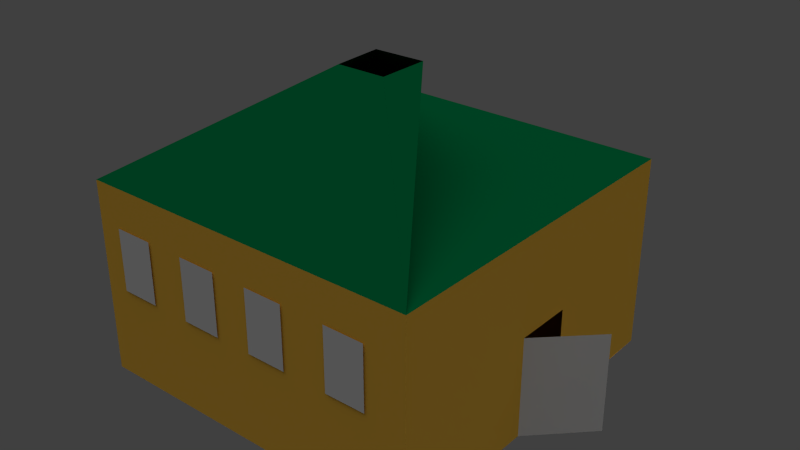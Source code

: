 # Source: square_house.blend  (saved by Blender 2.65.0; exported with 4.5.12 LTS)
import bpy
from mathutils import Matrix  # noqa: F401  (used for matrix-valued properties, if any)

bpy.ops.wm.read_factory_settings(use_empty=True)
scene = bpy.context.scene
scene.name = 'Scene'

# ---- collections
col_collection_1 = bpy.data.collections.new('Collection 1'); scene.collection.children.link(col_collection_1)

# ---- materials (node trees are filled in below, after node groups)
mat_material_003 = bpy.data.materials.new('Material.003')
mat_material_003.alpha_threshold = 0.0
mat_material_003.use_transparent_shadow = False
mat_material_003.diffuse_color = (0.002063, 0.002063, 0.002063, 1.0)
mat_material_003.roughness = 0.5
mat_material_003.line_color = (0.0, 0.0, 0.0, 1.0)
mat_material_002 = bpy.data.materials.new('Material.002')
mat_material_002.alpha_threshold = 0.0
mat_material_002.use_transparent_shadow = False
mat_material_002.roughness = 0.5
mat_material_002.line_color = (0.0, 0.0, 0.0, 1.0)
mat_square_house_side = bpy.data.materials.new('square_house_side')
mat_square_house_side.alpha_threshold = 0.0
mat_square_house_side.use_transparent_shadow = False
mat_square_house_side.diffuse_color = (1.0, 0.568, 0.07144, 1.0)
mat_square_house_side.roughness = 0.5
mat_square_house_side.line_color = (0.0, 0.0, 0.0, 1.0)
mat_squakre_house_door = bpy.data.materials.new('squakre_house_door')
mat_squakre_house_door.alpha_threshold = 0.0
mat_squakre_house_door.use_transparent_shadow = False
mat_squakre_house_door.diffuse_color = (0.0, 0.1424, 0.04329, 1.0)
mat_squakre_house_door.roughness = 0.5
mat_squakre_house_door.line_color = (0.0, 0.0, 0.0, 1.0)
mat_square_house_window = bpy.data.materials.new('square_house_window')
mat_square_house_window.alpha_threshold = 0.0
mat_square_house_window.use_transparent_shadow = False
mat_square_house_window.roughness = 0.5
mat_square_house_window.line_color = (0.0, 0.0, 0.0, 1.0)

# ---- material node trees

# ---- world
world_world = bpy.data.worlds.new('World'); scene.world = world_world
world_world.color = (0.05088, 0.05088, 0.05088)
world_world.use_sun_shadow = False
world_world.sun_shadow_jitter_overblur = 0.0
world_world.cycles.sampling_method = 'MANUAL'
world_world.cycles.sample_map_resolution = 256

# ---- lights
light_hemi = bpy.data.lights.new('Hemi', 'SUN')
light_hemi.transmission_factor = 0.0
light_hemi.angle = 1.571
light_hemi.energy = 1.0
light_hemi.shadow_buffer_clip_start = 0.5
light_hemi.shadow_soft_size = 1.0
light_hemi.shadow_cascade_max_distance = 1000.0
light_hemi.cycles.use_multiple_importance_sampling = False

# ---- meshes
me_plane_011 = bpy.data.meshes.new('Plane.011')
me_plane_011.from_pydata([(1.0, -1.0, 0.0), (-1.0, -1.0, 0.0), (1.0, 1.0, 0.0), (-1.0, 1.0, 0.0)], [], [(2, 3, 1, 0)])
me_plane_011.materials.append(mat_material_003)
me_plane_011.use_remesh_preserve_volume = False
me_plane_011.use_remesh_preserve_attributes = False
me_plane_011.use_mirror_vertex_groups = False
me_plane_011.update()
me_plane_010 = bpy.data.meshes.new('Plane.010')
me_plane_010.from_pydata([(1.0, -1.0, 0.0), (-1.0, -1.0, 0.0), (1.0, 1.0, 0.0), (-1.0, 1.0, 0.0)], [], [(2, 3, 1, 0)])
me_plane_010.materials.append(mat_material_003)
me_plane_010.use_remesh_preserve_volume = False
me_plane_010.use_remesh_preserve_attributes = False
me_plane_010.use_mirror_vertex_groups = False
me_plane_010.update()
me_plane_009 = bpy.data.meshes.new('Plane.009')
me_plane_009.from_pydata([(1.0, -1.0, 0.0), (-1.0, -1.0, 0.0), (1.0, 1.0, 0.0), (-1.0, 1.0, 0.0)], [], [(2, 3, 1, 0)])
_uv = me_plane_009.uv_layers.new(name='UVMap')
_uv.uv.foreach_set('vector', [1.0, 1.0, 0.0, 1.0, 1.192e-07, 0.0, 1.0, 0.0])
me_plane_009.materials.append(mat_material_002)
me_plane_009.use_remesh_preserve_volume = False
me_plane_009.use_remesh_preserve_attributes = False
me_plane_009.use_mirror_vertex_groups = False
me_plane_009.update()
me_plane_008 = bpy.data.meshes.new('Plane.008')
me_plane_008.from_pydata([(1.0, -1.0, 0.0), (-1.0, -1.0, 0.0), (1.0, 1.0, 0.0), (-1.0, 1.0, 0.0)], [], [(2, 3, 1, 0)])
_uv = me_plane_008.uv_layers.new(name='UVMap')
_uv.uv.foreach_set('vector', [1.0, 1.0, 0.0, 1.0, 1.192e-07, 0.0, 1.0, 0.0])
me_plane_008.materials.append(mat_material_002)
me_plane_008.use_remesh_preserve_volume = False
me_plane_008.use_remesh_preserve_attributes = False
me_plane_008.use_mirror_vertex_groups = False
me_plane_008.update()
me_plane_007 = bpy.data.meshes.new('Plane.007')
me_plane_007.from_pydata([(1.0, -1.0, 0.0), (-1.0, -1.0, 0.0), (1.0, 1.0, 0.0), (-1.0, 1.0, 0.0)], [], [(2, 3, 1, 0)])
_uv = me_plane_007.uv_layers.new(name='UVMap')
_uv.uv.foreach_set('vector', [1.0, 1.0, 0.0, 1.0, 1.192e-07, 0.0, 1.0, 0.0])
me_plane_007.materials.append(mat_material_002)
me_plane_007.use_remesh_preserve_volume = False
me_plane_007.use_remesh_preserve_attributes = False
me_plane_007.use_mirror_vertex_groups = False
me_plane_007.update()
me_plane_006 = bpy.data.meshes.new('Plane.006')
me_plane_006.from_pydata([(1.0, -1.0, 0.0), (-1.0, -1.0, 0.0), (1.0, 1.0, 0.0), (-1.0, 1.0, 0.0)], [], [(2, 3, 1, 0)])
_uv = me_plane_006.uv_layers.new(name='UVMap')
_uv.uv.foreach_set('vector', [1.0, 1.0, 0.0, 1.0, 1.192e-07, 0.0, 1.0, 0.0])
me_plane_006.materials.append(mat_material_002)
me_plane_006.use_remesh_preserve_volume = False
me_plane_006.use_remesh_preserve_attributes = False
me_plane_006.use_mirror_vertex_groups = False
me_plane_006.update()
me_plane_005 = bpy.data.meshes.new('Plane.005')
me_plane_005.from_pydata([(1.0, -1.0, 0.0), (-1.0, -1.0, 0.0), (1.0, 1.0, 0.0), (-1.0, 1.0, 0.0)], [], [(2, 3, 1, 0)])
_uv = me_plane_005.uv_layers.new(name='UVMap')
_uv.uv.foreach_set('vector', [1.0, 1.0, 0.0, 1.0, 1.192e-07, 0.0, 1.0, 0.0])
me_plane_005.materials.append(mat_material_002)
me_plane_005.use_remesh_preserve_volume = False
me_plane_005.use_remesh_preserve_attributes = False
me_plane_005.use_mirror_vertex_groups = False
me_plane_005.update()
me_plane_004 = bpy.data.meshes.new('Plane.004')
me_plane_004.from_pydata([(1.0, -1.0, 0.0), (-1.0, -1.0, 0.0), (1.0, 1.0, 0.0), (-1.0, 1.0, 0.0)], [], [(2, 3, 1, 0)])
_uv = me_plane_004.uv_layers.new(name='UVMap')
_uv.uv.foreach_set('vector', [1.0, 1.0, 0.0, 1.0, 1.192e-07, 0.0, 1.0, 0.0])
me_plane_004.materials.append(mat_material_002)
me_plane_004.use_remesh_preserve_volume = False
me_plane_004.use_remesh_preserve_attributes = False
me_plane_004.use_mirror_vertex_groups = False
me_plane_004.update()
me_plane_003 = bpy.data.meshes.new('Plane.003')
me_plane_003.from_pydata([(1.0, -1.0, 0.0), (-1.0, -1.0, 0.0), (1.0, 1.0, 0.0), (-1.0, 1.0, 0.0)], [], [(2, 3, 1, 0)])
_uv = me_plane_003.uv_layers.new(name='UVMap')
_uv.uv.foreach_set('vector', [1.0, 1.0, 0.0, 1.0, 1.192e-07, 0.0, 1.0, 0.0])
me_plane_003.materials.append(mat_material_002)
me_plane_003.use_remesh_preserve_volume = False
me_plane_003.use_remesh_preserve_attributes = False
me_plane_003.use_mirror_vertex_groups = False
me_plane_003.update()
me_plane_002 = bpy.data.meshes.new('Plane.002')
me_plane_002.from_pydata([(1.0, -1.0, 0.0), (-1.0, -1.0, 0.0), (1.0, 1.0, 0.0), (-1.0, 1.0, 0.0)], [], [(2, 3, 1, 0)])
_uv = me_plane_002.uv_layers.new(name='UVMap')
_uv.uv.foreach_set('vector', [1.0, 1.0, 0.0, 1.0, 1.192e-07, 0.0, 1.0, 0.0])
me_plane_002.materials.append(mat_material_002)
me_plane_002.use_remesh_preserve_volume = False
me_plane_002.use_remesh_preserve_attributes = False
me_plane_002.use_mirror_vertex_groups = False
me_plane_002.update()
me_plane_001 = bpy.data.meshes.new('Plane.001')
me_plane_001.from_pydata([(1.0, -1.0, 0.0), (-1.0, -1.0, 0.0), (1.0, 1.0, 0.0), (-1.0, 1.0, 0.0), (1.0, -1.0, 1.117), (-1.0, -1.0, 1.117), (1.0, 1.0, 1.117), (-1.0, 1.0, 1.117), (0.161, -0.1518, 1.687), (0.161, 0.1456, 1.687), (-0.1363, 0.1394, 1.687), (-0.1239, -0.1518, 1.687), (1.0, -0.1254, 0.0), (1.005, 0.2176, 0.0), (1.0, 0.2139, 0.5727), (1.0, 0.2176, 0.0), (1.0, -0.1223, 0.5733), (1.298, 0.1738, 0.5727), (1.298, 0.1776, 0.0), (1.0, -0.1254, 0.0)], [], [(2, 13, 12, 0, 1, 3), (6, 7, 10, 9, 8, 4), (19, 18, 17, 16), (4, 5, 1, 0), (2, 3, 7, 6), (3, 1, 5, 7), (7, 5, 4, 8, 11, 10), (0, 12, 16, 14, 15, 2, 6, 4)])
me_plane_001.polygons.foreach_set('material_index', [0, 1, 2, 0, 0, 0, 1, 0])
_k = set([(12, 13), (14, 15), (17, 18), (18, 19)])
me_plane_001.attributes.new('sharp_edge', 'BOOLEAN', 'EDGE').data.foreach_set('value', [ (min(e.vertices), max(e.vertices)) in _k for e in me_plane_001.edges])
_uv = me_plane_001.uv_layers.new(name='UVMap')
_uv.uv.foreach_set('vector', [0.0, 0.0, 0.0, 0.0, 0.0, 0.0, 0.0, 0.0, 0.0, 0.0, 0.0, 0.0, 0.9905, 0.0, 0.0, 4.723e-06, 0.4238, 0.4464, 0.5609, 0.4396, 0.5575, 0.5766, 1.0, 0.9892, 0.006623, -0.004557, 1.007, -0.004557, 1.0, 0.9997, 0.01192, 1.001, 0.0, 0.0, 0.0, 0.0, 0.0, 0.0, 0.0, 0.0, 0.0, 0.0, 0.0, 0.0, 0.0, 0.0, 0.0, 0.0, 0.0, 0.0, 0.0, 0.0, 0.0, 0.0, 0.0, 0.0, 0.0, 4.723e-06, 0.01335, 0.9883, 1.0, 0.9892, 0.5575, 0.5766, 0.436, 0.5702, 0.4238, 0.4464, 0.0, 0.0, 0.0, 0.0, 0.0, 0.0, 0.0, 0.0, 0.0, 0.0, 0.0, 0.0, 0.0, 0.0, 0.0, 0.0])
me_plane_001.materials.append(mat_square_house_side)
me_plane_001.materials.append(mat_squakre_house_door)
me_plane_001.materials.append(mat_square_house_window)
me_plane_001.use_remesh_preserve_volume = False
me_plane_001.use_remesh_preserve_attributes = False
me_plane_001.use_mirror_vertex_groups = False
me_plane_001.update()

# ---- objects
ob_hemi = bpy.data.objects.new('Hemi', light_hemi)
ob_plane_010 = bpy.data.objects.new('Plane.010', me_plane_011)
ob_plane_009 = bpy.data.objects.new('Plane.009', me_plane_010)
ob_plane_008 = bpy.data.objects.new('Plane.008', me_plane_009)
ob_plane_007 = bpy.data.objects.new('Plane.007', me_plane_008)
ob_plane_006 = bpy.data.objects.new('Plane.006', me_plane_007)
ob_plane_005 = bpy.data.objects.new('Plane.005', me_plane_006)
ob_plane_004 = bpy.data.objects.new('Plane.004', me_plane_005)
ob_plane_003 = bpy.data.objects.new('Plane.003', me_plane_004)
ob_plane_002 = bpy.data.objects.new('Plane.002', me_plane_003)
ob_plane_001 = bpy.data.objects.new('Plane.001', me_plane_002)
ob_plane = bpy.data.objects.new('Plane', me_plane_001)

# ---- transforms, parenting, visibility, modifiers, constraints
ob_hemi.location = (6.371, -11.47, -9.333)
ob_hemi.lineart.crease_threshold = 0.0
ob_plane_010.location = (-3.683, 1.375, 2.014)
ob_plane_010.rotation_euler = (1.571, -0.0, 1.571)
ob_plane_010.scale = (0.5211, 1.0, 1.0)
ob_plane_010.lineart.crease_threshold = 0.0
ob_plane_009.location = (-3.683, -1.068, 2.014)
ob_plane_009.rotation_euler = (1.571, -0.0, 1.571)
ob_plane_009.scale = (0.5211, 1.0, 1.0)
ob_plane_009.lineart.crease_threshold = 0.0
ob_plane_008.location = (-2.648, 3.614, 2.577)
ob_plane_008.rotation_euler = (1.571, -0.0, 0.0)
ob_plane_008.scale = (0.4148, 0.6466, 1.0)
ob_plane_008.lineart.crease_threshold = 0.0
ob_plane_007.location = (-0.9862, 3.614, 2.577)
ob_plane_007.rotation_euler = (1.571, -0.0, 0.0)
ob_plane_007.scale = (0.4148, 0.6466, 1.0)
ob_plane_007.lineart.crease_threshold = 0.0
ob_plane_006.location = (0.6144, 3.614, 2.577)
ob_plane_006.rotation_euler = (1.571, -0.0, 0.0)
ob_plane_006.scale = (0.4148, 0.6466, 1.0)
ob_plane_006.lineart.crease_threshold = 0.0
ob_plane_005.location = (2.379, 3.614, 2.577)
ob_plane_005.rotation_euler = (1.571, -0.0, 0.0)
ob_plane_005.scale = (0.4148, 0.6466, 1.0)
ob_plane_005.lineart.crease_threshold = 0.0
ob_plane_004.location = (2.379, -3.634, 2.577)
ob_plane_004.rotation_euler = (1.571, -0.0, 0.0)
ob_plane_004.scale = (0.4148, 0.6466, 1.0)
ob_plane_004.lineart.crease_threshold = 0.0
ob_plane_003.location = (0.6144, -3.634, 2.577)
ob_plane_003.rotation_euler = (1.571, -0.0, 0.0)
ob_plane_003.scale = (0.4148, 0.6466, 1.0)
ob_plane_003.lineart.crease_threshold = 0.0
ob_plane_002.location = (-0.9862, -3.634, 2.577)
ob_plane_002.rotation_euler = (1.571, -0.0, 0.0)
ob_plane_002.scale = (0.4148, 0.6466, 1.0)
ob_plane_002.lineart.crease_threshold = 0.0
ob_plane_001.location = (-2.648, -3.634, 2.577)
ob_plane_001.rotation_euler = (1.571, -0.0, 0.0)
ob_plane_001.scale = (0.4148, 0.6466, 1.0)
ob_plane_001.lineart.crease_threshold = 0.0
ob_plane.location = (0.0, 0.0, 0.0)
ob_plane.scale = (3.602, 3.602, 3.602)
ob_plane.lineart.crease_threshold = 0.0

# ---- collection membership
col_collection_1.objects.link(ob_hemi)
col_collection_1.objects.link(ob_plane_010)
col_collection_1.objects.link(ob_plane_009)
col_collection_1.objects.link(ob_plane_008)
col_collection_1.objects.link(ob_plane_007)
col_collection_1.objects.link(ob_plane_006)
col_collection_1.objects.link(ob_plane_005)
col_collection_1.objects.link(ob_plane_004)
col_collection_1.objects.link(ob_plane_003)
col_collection_1.objects.link(ob_plane_002)
col_collection_1.objects.link(ob_plane_001)
col_collection_1.objects.link(ob_plane)

# ---- scene / render settings (as saved in the file)
scene.frame_start = 1; scene.frame_end = 250; scene.frame_set(1)
scene.render.engine = 'BLENDER_EEVEE_NEXT'
scene.render.image_settings.color_mode = 'RGB'
scene.render.image_settings.compression = 90
scene.render.resolution_percentage = 50
scene.render.dither_intensity = 0.0
scene.render.bake_margin = 2
scene.render.bake_bias = 0.0
scene.cycles.use_denoising = False
scene.cycles.samples = 10
scene.cycles.sampling_pattern = 'TABULATED_SOBOL'
scene.cycles.light_sampling_threshold = 0.0
scene.cycles.use_adaptive_sampling = False
scene.cycles.use_light_tree = False
scene.cycles.blur_glossy = 0.0
scene.cycles.volume_bounces = 1
scene.cycles.pixel_filter_type = 'GAUSSIAN'
scene.cycles.sample_clamp_indirect = 0.0
scene.view_settings.view_transform = 'Standard'
bpy.context.view_layer.update()

# ---- added for rendering (the .blend has no active camera): camera
cam_auto = bpy.data.cameras.new('AutoCamera')
cam_auto.lens = 50.0
cam_auto.sensor_width = 36.0
cam_auto.clip_end = 1000.0
ob_auto_camera = bpy.data.objects.new('AutoCamera', cam_auto)
scene.collection.objects.link(ob_auto_camera)
ob_auto_camera.location = (12.1762, -14.025, 12.3814)
ob_auto_camera.rotation_euler = (1.09748, -7.21219e-08, 0.694738)
scene.camera = ob_auto_camera
bpy.context.view_layer.update()
